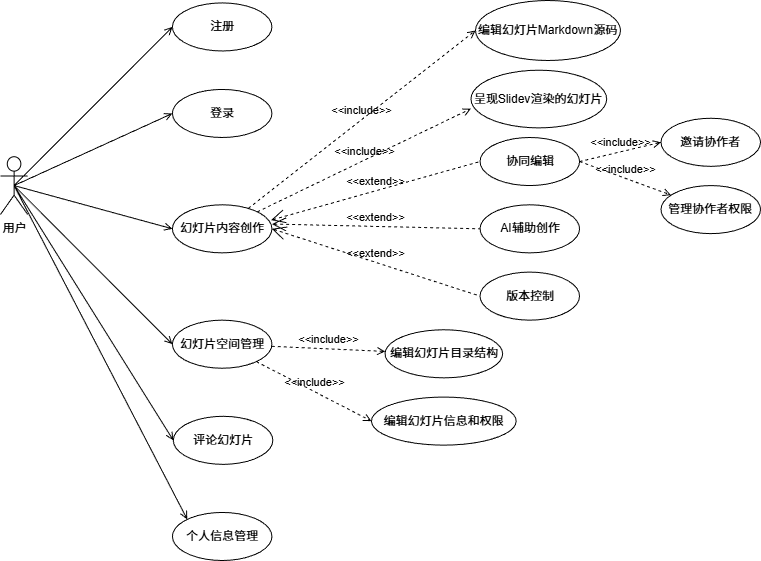

The diagram above was exported from draw.io. Its source (the exported page's mxGraphModel, read from the mxfile embedded in the PNG):
<mxGraphModel dx="792" dy="555" grid="1" gridSize="10" guides="1" tooltips="1" connect="1" arrows="1" fold="1" page="1" pageScale="1" pageWidth="827" pageHeight="1169" math="0" shadow="0">
  <root>
    <mxCell id="0" />
    <mxCell id="1" parent="0" />
    <mxCell id="abwrmoyzeQ5R2KDHtFjL-69" value="" style="group" parent="1" vertex="1" connectable="0">
      <mxGeometry x="50" y="40" width="760" height="560" as="geometry" />
    </mxCell>
    <mxCell id="abwrmoyzeQ5R2KDHtFjL-16" value="用户" style="shape=umlActor;html=1;verticalLabelPosition=bottom;verticalAlign=top;align=center;" parent="abwrmoyzeQ5R2KDHtFjL-69" vertex="1">
      <mxGeometry y="156.2231759656652" width="27.14285714285714" height="57.682403433476395" as="geometry" />
    </mxCell>
    <mxCell id="abwrmoyzeQ5R2KDHtFjL-21" value="注册" style="ellipse;whiteSpace=wrap;html=1;" parent="abwrmoyzeQ5R2KDHtFjL-69" vertex="1">
      <mxGeometry x="171.9047619047619" y="2.4034334763948495" width="99.52380952380952" height="48.068669527896986" as="geometry" />
    </mxCell>
    <mxCell id="abwrmoyzeQ5R2KDHtFjL-22" value="" style="edgeStyle=none;html=1;endArrow=open;verticalAlign=bottom;rounded=0;exitX=0.5;exitY=0.5;exitDx=0;exitDy=0;exitPerimeter=0;entryX=0;entryY=0.5;entryDx=0;entryDy=0;endFill=0;" parent="abwrmoyzeQ5R2KDHtFjL-69" source="abwrmoyzeQ5R2KDHtFjL-16" target="abwrmoyzeQ5R2KDHtFjL-21" edge="1">
      <mxGeometry width="160" relative="1" as="geometry">
        <mxPoint x="416.19047619047615" y="117.76824034334764" as="sourcePoint" />
        <mxPoint x="560.9523809523808" y="117.76824034334764" as="targetPoint" />
      </mxGeometry>
    </mxCell>
    <mxCell id="abwrmoyzeQ5R2KDHtFjL-26" value="" style="edgeStyle=none;html=1;endArrow=open;verticalAlign=bottom;rounded=0;exitX=0.5;exitY=0.5;exitDx=0;exitDy=0;exitPerimeter=0;endFill=0;entryX=0;entryY=0.5;entryDx=0;entryDy=0;" parent="abwrmoyzeQ5R2KDHtFjL-69" source="abwrmoyzeQ5R2KDHtFjL-16" target="abwrmoyzeQ5R2KDHtFjL-27" edge="1">
      <mxGeometry width="160" relative="1" as="geometry">
        <mxPoint x="49.76190476190476" y="60.08583690987124" as="sourcePoint" />
        <mxPoint x="171.9047619047619" y="98.54077253218883" as="targetPoint" />
      </mxGeometry>
    </mxCell>
    <mxCell id="abwrmoyzeQ5R2KDHtFjL-27" value="登录" style="ellipse;whiteSpace=wrap;html=1;" parent="abwrmoyzeQ5R2KDHtFjL-69" vertex="1">
      <mxGeometry x="171.9047619047619" y="88.92703862660943" width="99.52380952380952" height="48.068669527896986" as="geometry" />
    </mxCell>
    <mxCell id="abwrmoyzeQ5R2KDHtFjL-29" value="幻灯片内容创作" style="ellipse;whiteSpace=wrap;html=1;" parent="abwrmoyzeQ5R2KDHtFjL-69" vertex="1">
      <mxGeometry x="171.9047619047619" y="204.2918454935622" width="99.52380952380952" height="48.068669527896986" as="geometry" />
    </mxCell>
    <mxCell id="abwrmoyzeQ5R2KDHtFjL-30" value="" style="edgeStyle=none;html=1;endArrow=open;verticalAlign=bottom;rounded=0;exitX=0.5;exitY=0.5;exitDx=0;exitDy=0;exitPerimeter=0;endFill=0;entryX=0;entryY=0.5;entryDx=0;entryDy=0;" parent="abwrmoyzeQ5R2KDHtFjL-69" source="abwrmoyzeQ5R2KDHtFjL-16" target="abwrmoyzeQ5R2KDHtFjL-29" edge="1">
      <mxGeometry width="160" relative="1" as="geometry">
        <mxPoint x="49.76190476190476" y="60.08583690987124" as="sourcePoint" />
        <mxPoint x="190" y="122.57510729613733" as="targetPoint" />
      </mxGeometry>
    </mxCell>
    <mxCell id="abwrmoyzeQ5R2KDHtFjL-31" value="" style="edgeStyle=none;html=1;endArrow=open;verticalAlign=bottom;rounded=0;endFill=0;entryX=0;entryY=0.5;entryDx=0;entryDy=0;exitX=0.5;exitY=0.5;exitDx=0;exitDy=0;exitPerimeter=0;" parent="abwrmoyzeQ5R2KDHtFjL-69" source="abwrmoyzeQ5R2KDHtFjL-16" target="abwrmoyzeQ5R2KDHtFjL-37" edge="1">
      <mxGeometry width="160" relative="1" as="geometry">
        <mxPoint x="-23.478571428571424" y="149.0032618025751" as="sourcePoint" />
        <mxPoint x="180.9523809523808" y="288.42163090128753" as="targetPoint" />
      </mxGeometry>
    </mxCell>
    <mxCell id="abwrmoyzeQ5R2KDHtFjL-33" value="协同编辑" style="ellipse;whiteSpace=wrap;html=1;" parent="abwrmoyzeQ5R2KDHtFjL-69" vertex="1">
      <mxGeometry x="479.52380952380946" y="136.99570815450642" width="99.52380952380952" height="48.068669527896986" as="geometry" />
    </mxCell>
    <mxCell id="abwrmoyzeQ5R2KDHtFjL-34" value="AI辅助创作" style="ellipse;whiteSpace=wrap;html=1;" parent="abwrmoyzeQ5R2KDHtFjL-69" vertex="1">
      <mxGeometry x="479.52380952380946" y="204.2918454935622" width="99.52380952380952" height="48.068669527896986" as="geometry" />
    </mxCell>
    <mxCell id="abwrmoyzeQ5R2KDHtFjL-35" value="版本控制" style="ellipse;whiteSpace=wrap;html=1;" parent="abwrmoyzeQ5R2KDHtFjL-69" vertex="1">
      <mxGeometry x="479.52380952380946" y="271.58798283261797" width="99.52380952380952" height="48.068669527896986" as="geometry" />
    </mxCell>
    <mxCell id="abwrmoyzeQ5R2KDHtFjL-37" value="评论幻灯片" style="ellipse;whiteSpace=wrap;html=1;" parent="abwrmoyzeQ5R2KDHtFjL-69" vertex="1">
      <mxGeometry x="172.8095238095238" y="415.793991416309" width="99.52380952380952" height="48.068669527896986" as="geometry" />
    </mxCell>
    <mxCell id="abwrmoyzeQ5R2KDHtFjL-39" value="个人信息&lt;span style=&quot;color: rgb(0, 0, 0);&quot;&gt;管理&lt;/span&gt;" style="ellipse;whiteSpace=wrap;html=1;" parent="abwrmoyzeQ5R2KDHtFjL-69" vertex="1">
      <mxGeometry x="171.9047619047619" y="511.93133047210296" width="99.52380952380952" height="48.068669527896986" as="geometry" />
    </mxCell>
    <mxCell id="abwrmoyzeQ5R2KDHtFjL-40" value="" style="edgeStyle=none;html=1;endArrow=open;verticalAlign=bottom;rounded=0;endFill=0;entryX=0;entryY=0;entryDx=0;entryDy=0;exitX=0.5;exitY=0.5;exitDx=0;exitDy=0;exitPerimeter=0;" parent="abwrmoyzeQ5R2KDHtFjL-69" source="abwrmoyzeQ5R2KDHtFjL-16" target="abwrmoyzeQ5R2KDHtFjL-39" edge="1">
      <mxGeometry width="160" relative="1" as="geometry">
        <mxPoint x="11.761904761904761" y="163.91416309012874" as="sourcePoint" />
        <mxPoint x="185.47619047619048" y="285.04721030042913" as="targetPoint" />
      </mxGeometry>
    </mxCell>
    <mxCell id="abwrmoyzeQ5R2KDHtFjL-43" value="幻灯片空间管理" style="ellipse;whiteSpace=wrap;html=1;" parent="abwrmoyzeQ5R2KDHtFjL-69" vertex="1">
      <mxGeometry x="171.9047619047619" y="319.65665236051495" width="99.52380952380952" height="48.068669527896986" as="geometry" />
    </mxCell>
    <mxCell id="abwrmoyzeQ5R2KDHtFjL-44" value="" style="edgeStyle=none;html=1;endArrow=open;verticalAlign=bottom;rounded=0;endFill=0;entryX=0;entryY=0.5;entryDx=0;entryDy=0;exitX=0.5;exitY=0.5;exitDx=0;exitDy=0;exitPerimeter=0;" parent="abwrmoyzeQ5R2KDHtFjL-69" source="abwrmoyzeQ5R2KDHtFjL-16" target="abwrmoyzeQ5R2KDHtFjL-43" edge="1">
      <mxGeometry width="160" relative="1" as="geometry">
        <mxPoint x="-14.430952380952384" y="158.6169957081545" as="sourcePoint" />
        <mxPoint x="190" y="343.69098712446345" as="targetPoint" />
      </mxGeometry>
    </mxCell>
    <mxCell id="abwrmoyzeQ5R2KDHtFjL-46" value="编辑幻灯片目录结构" style="ellipse;whiteSpace=wrap;html=1;" parent="abwrmoyzeQ5R2KDHtFjL-69" vertex="1">
      <mxGeometry x="384.52380952380946" y="329.27038626609436" width="117.6190476190476" height="48.068669527896986" as="geometry" />
    </mxCell>
    <mxCell id="abwrmoyzeQ5R2KDHtFjL-47" value="&amp;lt;&amp;lt;include&amp;gt;&amp;gt;" style="edgeStyle=none;html=1;endArrow=open;verticalAlign=bottom;dashed=1;labelBackgroundColor=none;rounded=0;" parent="abwrmoyzeQ5R2KDHtFjL-69" source="abwrmoyzeQ5R2KDHtFjL-43" target="abwrmoyzeQ5R2KDHtFjL-46" edge="1">
      <mxGeometry width="160" relative="1" as="geometry">
        <mxPoint x="280.4761904761904" y="286.00858369098705" as="sourcePoint" />
        <mxPoint x="407.1428571428571" y="314.8497854077253" as="targetPoint" />
      </mxGeometry>
    </mxCell>
    <mxCell id="abwrmoyzeQ5R2KDHtFjL-52" value="呈现Slidev渲染的幻灯片" style="ellipse;whiteSpace=wrap;html=1;" parent="abwrmoyzeQ5R2KDHtFjL-69" vertex="1">
      <mxGeometry x="470.4761904761904" y="69.69957081545063" width="135.7142857142857" height="57.682403433476395" as="geometry" />
    </mxCell>
    <mxCell id="abwrmoyzeQ5R2KDHtFjL-53" value="&amp;lt;&amp;lt;include&amp;gt;&amp;gt;" style="edgeStyle=none;html=1;endArrow=open;verticalAlign=bottom;dashed=1;labelBackgroundColor=none;rounded=0;entryX=0;entryY=0.667;entryDx=0;entryDy=0;entryPerimeter=0;" parent="abwrmoyzeQ5R2KDHtFjL-69" source="abwrmoyzeQ5R2KDHtFjL-29" target="abwrmoyzeQ5R2KDHtFjL-52" edge="1">
      <mxGeometry width="160" relative="1" as="geometry">
        <mxPoint x="280.4761904761904" y="199.4849785407725" as="sourcePoint" />
        <mxPoint x="407.1428571428571" y="228.3261802575107" as="targetPoint" />
      </mxGeometry>
    </mxCell>
    <mxCell id="abwrmoyzeQ5R2KDHtFjL-54" value="&amp;lt;&amp;lt;include&amp;gt;&amp;gt;" style="edgeStyle=none;html=1;endArrow=open;verticalAlign=bottom;dashed=1;labelBackgroundColor=none;rounded=0;entryX=0;entryY=0.5;entryDx=0;entryDy=0;" parent="abwrmoyzeQ5R2KDHtFjL-69" source="abwrmoyzeQ5R2KDHtFjL-43" target="abwrmoyzeQ5R2KDHtFjL-55" edge="1">
      <mxGeometry width="160" relative="1" as="geometry">
        <mxPoint x="275.95238095238096" y="334.07725321888404" as="sourcePoint" />
        <mxPoint x="370.95238095238096" y="406.1802575107296" as="targetPoint" />
      </mxGeometry>
    </mxCell>
    <mxCell id="abwrmoyzeQ5R2KDHtFjL-55" value="编辑幻灯片信息和权限" style="ellipse;whiteSpace=wrap;html=1;" parent="abwrmoyzeQ5R2KDHtFjL-69" vertex="1">
      <mxGeometry x="370.95238095238096" y="396.56652360515017" width="144.76190476190476" height="48.068669527896986" as="geometry" />
    </mxCell>
    <mxCell id="abwrmoyzeQ5R2KDHtFjL-56" value="&amp;lt;&amp;lt;extend&amp;gt;&amp;gt;" style="edgeStyle=none;html=1;startArrow=open;endArrow=none;startSize=12;verticalAlign=bottom;dashed=1;labelBackgroundColor=none;rounded=0;exitX=1;exitY=0.5;exitDx=0;exitDy=0;entryX=0;entryY=0.5;entryDx=0;entryDy=0;" parent="abwrmoyzeQ5R2KDHtFjL-69" source="abwrmoyzeQ5R2KDHtFjL-29" target="abwrmoyzeQ5R2KDHtFjL-35" edge="1">
      <mxGeometry width="160" relative="1" as="geometry">
        <mxPoint x="253.33333333333331" y="194.6781115879828" as="sourcePoint" />
        <mxPoint x="398.0952380952381" y="194.6781115879828" as="targetPoint" />
      </mxGeometry>
    </mxCell>
    <mxCell id="abwrmoyzeQ5R2KDHtFjL-57" value="&amp;lt;&amp;lt;extend&amp;gt;&amp;gt;" style="edgeStyle=none;html=1;startArrow=open;endArrow=none;startSize=12;verticalAlign=bottom;dashed=1;labelBackgroundColor=none;rounded=0;exitX=1;exitY=0.4;exitDx=0;exitDy=0;entryX=0;entryY=0.5;entryDx=0;entryDy=0;exitPerimeter=0;" parent="abwrmoyzeQ5R2KDHtFjL-69" source="abwrmoyzeQ5R2KDHtFjL-29" target="abwrmoyzeQ5R2KDHtFjL-34" edge="1">
      <mxGeometry width="160" relative="1" as="geometry">
        <mxPoint x="253.33333333333331" y="194.6781115879828" as="sourcePoint" />
        <mxPoint x="398.0952380952381" y="194.6781115879828" as="targetPoint" />
      </mxGeometry>
    </mxCell>
    <mxCell id="abwrmoyzeQ5R2KDHtFjL-59" value="&amp;lt;&amp;lt;extend&amp;gt;&amp;gt;" style="edgeStyle=none;html=1;startArrow=open;endArrow=none;startSize=12;verticalAlign=bottom;dashed=1;labelBackgroundColor=none;rounded=0;exitX=0.991;exitY=0.32;exitDx=0;exitDy=0;exitPerimeter=0;entryX=0;entryY=0.5;entryDx=0;entryDy=0;" parent="abwrmoyzeQ5R2KDHtFjL-69" source="abwrmoyzeQ5R2KDHtFjL-29" target="abwrmoyzeQ5R2KDHtFjL-33" edge="1">
      <mxGeometry width="160" relative="1" as="geometry">
        <mxPoint x="253.33333333333331" y="194.6781115879828" as="sourcePoint" />
        <mxPoint x="398.0952380952381" y="194.6781115879828" as="targetPoint" />
      </mxGeometry>
    </mxCell>
    <mxCell id="abwrmoyzeQ5R2KDHtFjL-64" value="&amp;lt;&amp;lt;include&amp;gt;&amp;gt;" style="edgeStyle=none;html=1;endArrow=open;verticalAlign=bottom;dashed=1;labelBackgroundColor=none;rounded=0;entryX=0;entryY=0.5;entryDx=0;entryDy=0;" parent="abwrmoyzeQ5R2KDHtFjL-69" source="abwrmoyzeQ5R2KDHtFjL-29" target="abwrmoyzeQ5R2KDHtFjL-66" edge="1">
      <mxGeometry width="160" relative="1" as="geometry">
        <mxPoint x="407.1428571428571" y="300.4291845493562" as="sourcePoint" />
        <mxPoint x="452.38095238095235" y="40.85836909871244" as="targetPoint" />
      </mxGeometry>
    </mxCell>
    <mxCell id="abwrmoyzeQ5R2KDHtFjL-66" value="编辑幻灯片Markdown源码" style="ellipse;whiteSpace=wrap;html=1;" parent="abwrmoyzeQ5R2KDHtFjL-69" vertex="1">
      <mxGeometry x="475" width="145" height="60" as="geometry" />
    </mxCell>
    <mxCell id="abwrmoyzeQ5R2KDHtFjL-67" value="&amp;lt;&amp;lt;include&amp;gt;&amp;gt;" style="edgeStyle=none;html=1;endArrow=open;verticalAlign=bottom;dashed=1;labelBackgroundColor=none;rounded=0;exitX=1;exitY=0.5;exitDx=0;exitDy=0;entryX=0;entryY=0.5;entryDx=0;entryDy=0;" parent="abwrmoyzeQ5R2KDHtFjL-69" source="abwrmoyzeQ5R2KDHtFjL-33" target="abwrmoyzeQ5R2KDHtFjL-68" edge="1">
      <mxGeometry width="160" relative="1" as="geometry">
        <mxPoint x="407.1428571428571" y="300.4291845493562" as="sourcePoint" />
        <mxPoint x="642.3809523809524" y="136.99570815450642" as="targetPoint" />
      </mxGeometry>
    </mxCell>
    <mxCell id="abwrmoyzeQ5R2KDHtFjL-68" value="邀请协作者" style="ellipse;whiteSpace=wrap;html=1;" parent="abwrmoyzeQ5R2KDHtFjL-69" vertex="1">
      <mxGeometry x="660.4761904761904" y="117.76824034334764" width="99.52380952380952" height="48.068669527896986" as="geometry" />
    </mxCell>
    <mxCell id="abwrmoyzeQ5R2KDHtFjL-71" value="管理协作者权限" style="ellipse;whiteSpace=wrap;html=1;" parent="abwrmoyzeQ5R2KDHtFjL-69" vertex="1">
      <mxGeometry x="660.4761904761904" y="185.06824034334767" width="99.52380952380952" height="48.068669527896986" as="geometry" />
    </mxCell>
    <mxCell id="abwrmoyzeQ5R2KDHtFjL-72" value="&amp;lt;&amp;lt;include&amp;gt;&amp;gt;" style="edgeStyle=none;html=1;endArrow=open;verticalAlign=bottom;dashed=1;labelBackgroundColor=none;rounded=0;exitX=1;exitY=0.5;exitDx=0;exitDy=0;" parent="abwrmoyzeQ5R2KDHtFjL-69" source="abwrmoyzeQ5R2KDHtFjL-33" target="abwrmoyzeQ5R2KDHtFjL-71" edge="1">
      <mxGeometry width="160" relative="1" as="geometry">
        <mxPoint x="589" y="171" as="sourcePoint" />
        <mxPoint x="670" y="152" as="targetPoint" />
      </mxGeometry>
    </mxCell>
  </root>
</mxGraphModel>